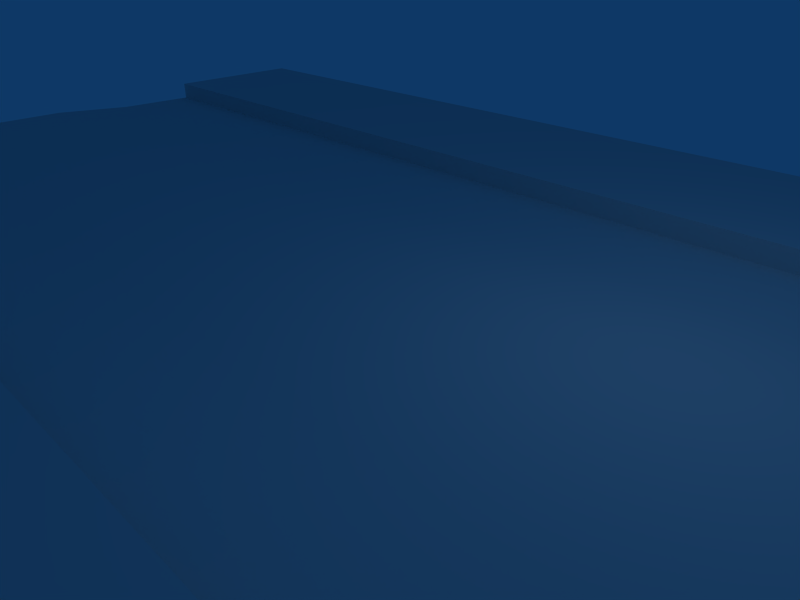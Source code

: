 # Source: Strae-Julius.blend_.blend  (saved by Blender 2.48.1; exported with 4.5.12 LTS)
import bpy
from mathutils import Matrix  # noqa: F401  (used for matrix-valued properties, if any)

bpy.ops.wm.read_factory_settings(use_empty=True)
scene = bpy.context.scene
scene.name = 'Scene'

# ---- collections
col_collection_1 = bpy.data.collections.new('Collection 1'); scene.collection.children.link(col_collection_1)

# ---- materials (node trees are filled in below, after node groups)
mat_material = bpy.data.materials.new('Material')
mat_material.alpha_threshold = 0.0
mat_material.roughness = 0.5
mat_material.line_color = (0.0, 0.0, 0.0, 1.0)

# ---- material node trees

# ---- world
world_world = bpy.data.worlds.new('World'); scene.world = world_world
world_world.color = (0.05656, 0.2208, 0.4)
world_world.use_sun_shadow = False
world_world.sun_shadow_jitter_overblur = 0.0
world_world.cycles.sampling_method = 'MANUAL'
world_world.cycles.sample_map_resolution = 256

# ---- cameras
cam_camera = bpy.data.cameras.new('Camera')
cam_camera.passepartout_alpha = 0.2
cam_camera.clip_end = 100.0
cam_camera.lens = 35.0
cam_camera.ortho_scale = 7.314
cam_camera.show_passepartout = False
cam_camera.show_safe_areas = True
cam_camera.dof.focus_distance = 0.0
cam_camera.dof.aperture_fstop = 128.0

# ---- lights
light_spot = bpy.data.lights.new('Spot', 'POINT')
light_spot.transmission_factor = 0.0
light_spot.cutoff_distance = 30.0
light_spot.energy = 100.0
light_spot.shadow_buffer_clip_start = 1.001
light_spot.shadow_soft_size = 1.0
light_spot.shadow_maximum_resolution = 0.006
light_spot.use_absolute_resolution = True
light_spot.cycles.use_multiple_importance_sampling = False

# ---- meshes
me_cube = bpy.data.meshes.new('Cube')
me_cube.from_pydata([(1.0, 1.0, 1.0), (1.0, -1.0, 1.0), (-1.0, -1.0, 1.0), (-1.0, 1.0, 1.0), (1.0, 1.0, 1.0), (-1.0, 1.0, 1.0), (1.0, 1.724, 1.0), (-1.0, 1.724, 1.0), (1.0, -1.724, 1.0), (-1.0, -1.724, 1.0), (-1.0, -1.0, 0.5657), (-1.0, 1.0, 0.5657), (1.0, -1.0, 0.5657), (1.0, 1.0, 0.5657), (-1.0, 0.61, 0.5921), (1.0, 0.61, 0.5921), (-1.0, 0.2236, 0.7472), (1.0, 0.2236, 0.7472), (-1.0, -0.1435, 0.7468), (1.0, -0.1435, 0.7468), (-1.0, -0.5203, 0.6169), (1.0, -0.5203, 0.6169)], [], [(3, 0, 4, 5), (4, 6, 7, 5), (2, 9, 8, 1), (2, 1, 12, 10), (0, 3, 11, 13), (11, 14, 15, 13), (14, 16, 17, 15), (16, 18, 19, 17), (18, 20, 21, 19), (20, 10, 12, 21)])
me_cube.polygons.foreach_set('use_smooth', [0, 0, 0, 0, 0, 1, 1, 1, 1, 1])
_uv = me_cube.uv_layers.new(name='UVTex')
_uv.uv.foreach_set('vector', [3.789e-07, 0.79, 1.0, 0.79, 1.0, 0.79, 3.789e-07, 0.79, 1.0, 0.79, 1.0, 1.0, 4.822e-07, 1.0, 3.789e-07, 0.79, 1.722e-07, 0.21, 0.0, 4.02e-07, 1.0, 0.0, 1.0, 0.21, 1.722e-07, 0.21, 1.0, 0.21, 1.0, 0.21, 1.722e-07, 0.21, 1.0, 0.79, 3.789e-07, 0.79, 3.789e-07, 0.79, 1.0, 0.79, 3.789e-07, 0.79, 3.444e-07, 0.6769, 1.0, 0.6769, 1.0, 0.79, 3.444e-07, 0.6769, 2.755e-07, 0.5649, 1.0, 0.5649, 1.0, 0.6769, 2.755e-07, 0.5649, 2.411e-07, 0.4584, 1.0, 0.4584, 1.0, 0.5649, 2.411e-07, 0.4584, 2.411e-07, 0.3491, 1.0, 0.3491, 1.0, 0.4584, 2.411e-07, 0.3491, 1.722e-07, 0.21, 1.0, 0.21, 1.0, 0.3491])
me_cube.materials.append(mat_material)
me_cube.use_remesh_preserve_volume = False
me_cube.use_remesh_preserve_attributes = False
me_cube.use_mirror_vertex_groups = False
me_cube.update()

# ---- objects
ob_cube = bpy.data.objects.new('Cube', me_cube)
ob_lamp = bpy.data.objects.new('Lamp', light_spot)
ob_camera = bpy.data.objects.new('Camera', cam_camera)

# ---- transforms, parenting, visibility, modifiers, constraints
ob_cube.location = (0.0, 0.0, 0.0)
ob_cube.scale = (13.84, 4.816, 0.9198)
ob_cube.lock_rotations_4d = False
ob_cube.empty_display_type = 'ARROWS'
ob_cube.color = (0.0, 0.0, 0.0, 1.0)
ob_cube.lineart.crease_threshold = 0.0
ob_lamp.location = (4.076, 1.005, 5.904)
ob_lamp.rotation_euler = (0.6503, 0.05522, 1.866)
ob_lamp.lock_rotations_4d = False
ob_lamp.empty_display_type = 'ARROWS'
ob_lamp.color = (0.0, 0.0, 0.0, 0.0)
ob_lamp.lineart.crease_threshold = 0.0
ob_camera.location = (7.481, -6.508, 5.344)
ob_camera.rotation_euler = (1.109, 0.01082, 0.8149)
ob_camera.lock_rotations_4d = False
ob_camera.empty_display_type = 'ARROWS'
ob_camera.color = (0.0, 0.0, 0.0, 0.0)
ob_camera.display_type = 'WIRE'
ob_camera.lineart.crease_threshold = 0.0

# ---- collection membership
col_collection_1.objects.link(ob_cube)
col_collection_1.objects.link(ob_lamp)
col_collection_1.objects.link(ob_camera)

# ---- scene / render settings (as saved in the file)
scene.camera = ob_camera
scene.frame_start = 1; scene.frame_end = 250; scene.frame_set(1)
scene.render.engine = 'BLENDER_EEVEE_NEXT'
scene.render.image_settings.file_format = 'JPEG'
scene.render.image_settings.color_mode = 'RGB'
scene.render.image_settings.compression = 90
scene.render.resolution_x = 800
scene.render.resolution_y = 600
scene.render.pixel_aspect_x = 100.0
scene.render.pixel_aspect_y = 100.0
scene.render.fps = 25
scene.render.dither_intensity = 0.0
scene.render.use_compositing = False
scene.render.use_sequencer = False
scene.render.bake_margin = 2
scene.render.bake_bias = 0.0
scene.render.use_stamp_time = False
scene.render.use_stamp_date = False
scene.render.use_stamp_frame = False
scene.render.use_stamp_camera = False
scene.render.use_stamp_scene = False
scene.render.use_stamp_filename = False
scene.render.use_stamp_render_time = False
scene.render.stamp_font_size = 0
scene.cycles.use_denoising = False
scene.cycles.samples = 10
scene.cycles.sampling_pattern = 'TABULATED_SOBOL'
scene.cycles.light_sampling_threshold = 0.0
scene.cycles.use_adaptive_sampling = False
scene.cycles.use_light_tree = False
scene.cycles.blur_glossy = 0.0
scene.cycles.volume_bounces = 1
scene.cycles.pixel_filter_type = 'GAUSSIAN'
scene.cycles.sample_clamp_indirect = 0.0
scene.view_settings.view_transform = 'Raw'
bpy.context.view_layer.update()
